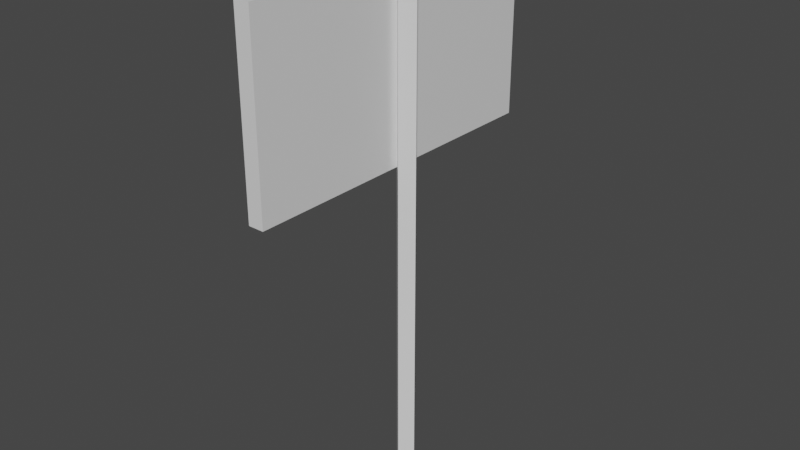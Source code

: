 # Source: PurchaseSignpost.blend  (saved by Blender 2.93.21; exported with 4.5.12 LTS)
import bpy
from mathutils import Matrix  # noqa: F401  (used for matrix-valued properties, if any)

bpy.ops.wm.read_factory_settings(use_empty=True)
scene = bpy.context.scene
scene.name = 'Scene'

# ---- collections
col_collection = bpy.data.collections.new('Collection'); scene.collection.children.link(col_collection)

# ---- materials (node trees are filled in below, after node groups)
mat_wood = bpy.data.materials.new('Wood')
mat_wood.use_transparent_shadow = False
mat_wood.roughness = 0.5
mat_signage = bpy.data.materials.new('Signage')
mat_signage.use_transparent_shadow = False

# ---- material node trees
mat_wood.use_nodes = True; mat_wood.node_tree.nodes.clear()
_N = mat_wood.node_tree.nodes; _L = mat_wood.node_tree.links
n0 = _N.new('ShaderNodeBsdfPrincipled'); n0.name = 'Principled BSDF'; n0.location = (10, 300)
n0.distribution = 'GGX'
n0.subsurface_method = 'BURLEY'
n0.inputs[3].default_value = 1.45
n0.inputs[27].default_value = (0.0, 0.0, 0.0, 1.0)
n0.inputs[28].default_value = 1.0
n1 = _N.new('ShaderNodeOutputMaterial'); n1.name = 'Material Output'; n1.location = (300, 300)
n2 = _N.new('ShaderNodeNormalMap'); n2.name = 'Normal Map'; n2.location = (-300, -300)
n2.label = 'Normal/Map'
n2.inputs[0].default_value = 0.0
_L.new(n0.outputs[0], n1.inputs[0])
_L.new(n2.outputs[0], n0.inputs[5])
n1.is_active_output = True
mat_signage.use_nodes = True; mat_signage.node_tree.nodes.clear()
_N = mat_signage.node_tree.nodes; _L = mat_signage.node_tree.links
n0 = _N.new('ShaderNodeBsdfPrincipled'); n0.name = 'Principled BSDF'; n0.location = (10, 300)
n0.distribution = 'GGX'
n0.subsurface_method = 'BURLEY'
n0.inputs[3].default_value = 1.45
n0.inputs[27].default_value = (0.0, 0.0, 0.0, 1.0)
n0.inputs[28].default_value = 1.0
n1 = _N.new('ShaderNodeOutputMaterial'); n1.name = 'Material Output'; n1.location = (300, 300)
_L.new(n0.outputs[0], n1.inputs[0])
n1.is_active_output = True

# ---- world
world_world = bpy.data.worlds.new('World'); scene.world = world_world
world_world.use_nodes = True; world_world.node_tree.nodes.clear()
_N = world_world.node_tree.nodes; _L = world_world.node_tree.links
n0 = _N.new('ShaderNodeOutputWorld'); n0.name = 'World Output'; n0.location = (300, 300)
n1 = _N.new('ShaderNodeBackground'); n1.name = 'Background'; n1.location = (10, 300)
n1.inputs[0].default_value = (0.05088, 0.05088, 0.05088, 1.0)
_L.new(n1.outputs[0], n0.inputs[0])
n0.is_active_output = True
world_world.color = (0.05088, 0.05088, 0.05088)
world_world.use_sun_shadow = False
world_world.sun_shadow_jitter_overblur = 0.0

# ---- meshes
me_cube_001 = bpy.data.meshes.new('Cube.001')
me_cube_001.from_pydata([(-0.1287, 0.482, 1.769), (-0.138, -0.4811, 1.769), (-0.138, -0.4811, 2.733), (-0.1287, 0.482, 2.733), (0.001502, 0.06066, -0.0003649), (0.001502, 0.06066, 2.856), (0.06205, -0.0005352, -0.000365), (0.06205, -0.0005357, 2.856), (-0.05969, 0.0001058, -0.0003649), (-0.05969, 0.0001053, 2.856), (0.0008607, -0.06109, -0.000365), (0.0008607, -0.06109, 2.856), (-0.03248, 0.9083, 1.751), (-0.04205, -0.9083, 1.751), (-0.1186, 0.9087, 1.751), (-0.1281, -0.9079, 1.751), (-0.03248, 0.9083, 2.751), (-0.04205, -0.9083, 2.751), (-0.1281, -0.9079, 2.751), (-0.1186, 0.9087, 2.751)], [], [(0, 1, 2, 3), (4, 5, 7, 6), (6, 7, 11, 10), (10, 11, 9, 8), (8, 9, 5, 4), (11, 7, 5, 9), (15, 14, 12, 13), (18, 17, 16, 19), (14, 15, 18, 19), (13, 12, 16, 17), (12, 14, 19, 16), (15, 13, 17, 18), (6, 10, 8, 4)])
me_cube_001.polygons.foreach_set('material_index', [1, 0, 0, 0, 0, 0, 0, 0, 0, 0, 0, 0, 0])
_uv = me_cube_001.uv_layers.new(name='UVMap')
_uv.uv.foreach_set('vector', [0.0, 0.0, 1.0, 0.0, 1.0, 1.0, 0.0, 1.0, 0.5495, 0.3814, 0.5495, 0.6186, 0.508, 0.6186, 0.508, 0.3814, 0.6741, 0.3814, 0.6741, 0.6186, 0.6326, 0.6186, 0.6326, 0.3814, 0.6326, 0.3814, 0.6326, 0.6186, 0.591, 0.6186, 0.591, 0.3814, 0.591, 0.3814, 0.591, 0.6186, 0.5495, 0.6186, 0.5495, 0.3814, 0.6482, 0.4169, 0.6482, 0.5831, 0.482, 0.5831, 0.482, 0.4169, 0.9238, 0.8044, 0.9238, 0.0, 0.9619, 0.0, 0.9619, 0.8044, 0.8856, 0.0, 0.9238, 0.0, 0.9238, 0.8044, 0.8856, 0.8044, 0.0, 0.8044, 0.0, 0.0, 0.4428, 1.192e-07, 0.4428, 0.8044, 0.4428, 0.8044, 0.4428, 2.384e-07, 0.8856, 0.0, 0.8856, 0.8044, 0.9619, 0.4428, 1.0, 0.4428, 1.0, 0.8856, 0.9619, 0.8856, 1.0, 0.4428, 0.9619, 0.4428, 0.9619, 0.0, 1.0, 0.0, 0.6741, 0.3814, 0.6326, 0.3814, 0.591, 0.3814, 0.5495, 0.3814])
me_cube_001.materials.append(mat_wood)
me_cube_001.materials.append(mat_signage)
me_cube_001.use_remesh_fix_poles = True
me_cube_001.use_remesh_preserve_attributes = False
me_cube_001.update()
me_cube_001.normals_split_custom_set([tuple(v) for v in zip(*[iter([-1.0, 0.009575, -2.959e-08, -1.0, 0.009575, -2.959e-08, -1.0, 0.009575, -2.959e-08, -1.0, 0.009575, -2.959e-08, 0.7108, 0.7034, 1.145e-07, 0.7108, 0.7034, 1.145e-07, 0.7108, 0.7034, 1.145e-07, 0.7108, 0.7034, 1.145e-07, 0.7034, -0.7108, -1.198e-07, 0.7034, -0.7108, -1.198e-07, 0.7034, -0.7108, -1.198e-07, 0.7034, -0.7108, -1.198e-07, -0.7108, -0.7034, -1.151e-07, -0.7108, -0.7034, -1.151e-07, -0.7108, -0.7034, -1.151e-07, -0.7108, -0.7034, -1.151e-07, -0.7034, 0.7108, 1.188e-07, -0.7034, 0.7108, 1.188e-07, -0.7034, 0.7108, 1.188e-07, -0.7034, 0.7108, 1.188e-07, 2.011e-06, 0.0, 1.0, 2.011e-06, 0.0, 1.0, 2.011e-06, 0.0, 1.0, 2.011e-06, 0.0, 1.0, 1.525e-06, 1.312e-07, -1.0, 1.525e-06, 1.312e-07, -1.0, 1.525e-06, 1.312e-07, -1.0, 1.525e-06, 1.312e-07, -1.0, 1.712e-08, -2.042e-07, 1.0, 1.712e-08, -2.042e-07, 1.0, 1.712e-08, -2.042e-07, 1.0, 1.712e-08, -2.042e-07, 1.0, -1.0, 0.005266, -2.886e-08, -1.0, 0.005266, -2.886e-08, -1.0, 0.005266, -2.886e-08, -1.0, 0.005266, -2.886e-08, 1.0, -0.005266, 7.776e-08, 1.0, -0.005266, 7.776e-08, 1.0, -0.005266, 7.776e-08, 1.0, -0.005266, 7.776e-08, 0.005266, 1.0, 8.655e-08, 0.005266, 1.0, 8.655e-08, 0.005266, 1.0, 8.655e-08, 0.005266, 1.0, 8.655e-08, -0.005265, -1.0, -1.731e-07, -0.005265, -1.0, -1.731e-07, -0.005265, -1.0, -1.731e-07, -0.005265, -1.0, -1.731e-07, -9.74e-07, 9.843e-07, -1.0, -9.74e-07, 9.843e-07, -1.0, -9.74e-07, 9.843e-07, -1.0, -9.74e-07, 9.843e-07, -1.0])] * 3)])

# ---- objects
ob_signpost = bpy.data.objects.new('Signpost', me_cube_001)

# ---- transforms, parenting, visibility, modifiers, constraints
ob_signpost.location = (0.0, 0.0, 0.0)
ob_signpost.rotation_euler = (-1.629e-07, 0.0, 0.0)
ob_signpost.color = (0.8, 0.8, 0.8, 1.0)

# ---- collection membership
col_collection.objects.link(ob_signpost)

# ---- scene / render settings (as saved in the file)
scene.frame_start = 1; scene.frame_end = 250; scene.frame_set(1)
scene.render.engine = 'BLENDER_EEVEE_NEXT'
scene.cycles.use_denoising = False
scene.cycles.samples = 128
scene.cycles.sampling_pattern = 'TABULATED_SOBOL'
scene.cycles.use_adaptive_sampling = False
scene.cycles.use_light_tree = False
scene.view_settings.view_transform = 'Filmic'
bpy.context.view_layer.update()

# ---- added for rendering (the .blend has no active camera and no usable light): camera, sun
cam_auto = bpy.data.cameras.new('AutoCamera')
cam_auto.lens = 50.0
cam_auto.sensor_width = 36.0
cam_auto.clip_end = 1000.0
ob_auto_camera = bpy.data.objects.new('AutoCamera', cam_auto)
scene.collection.objects.link(ob_auto_camera)
ob_auto_camera.location = (3.09956, -3.7648, 3.93773)
ob_auto_camera.rotation_euler = (1.09748, -7.21219e-08, 0.694738)
scene.camera = ob_auto_camera
light_auto_sun = bpy.data.lights.new('AutoSun', 'SUN')
light_auto_sun.energy = 3.0
light_auto_sun.angle = 0.0523599
ob_auto_sun = bpy.data.objects.new('AutoSun', light_auto_sun)
scene.collection.objects.link(ob_auto_sun)
ob_auto_sun.rotation_euler = (0.872665, 0.174533, 0.523599)
bpy.context.view_layer.update()
